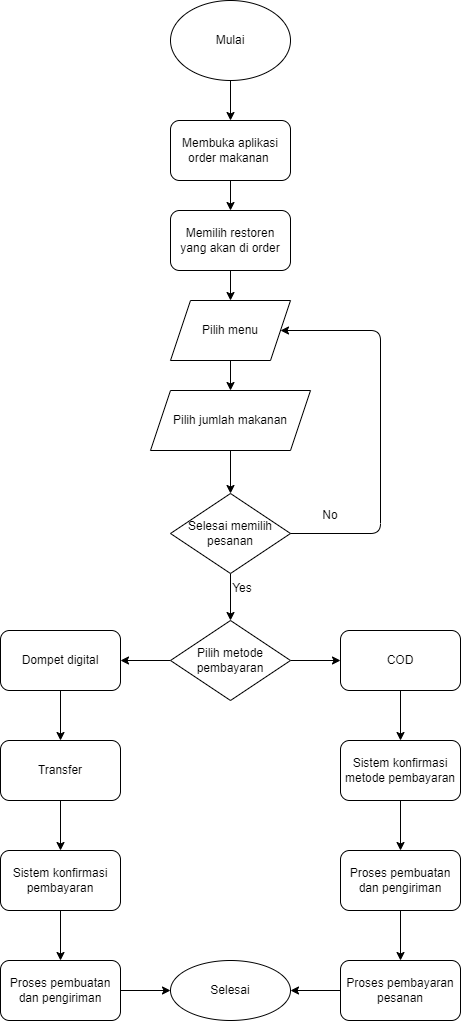

The diagram above was exported from draw.io. Its source (the exported page's mxGraphModel, read from the mxfile embedded in the PNG):
<mxGraphModel dx="583" dy="242" grid="1" gridSize="10" guides="1" tooltips="1" connect="1" arrows="1" fold="1" page="1" pageScale="1" pageWidth="850" pageHeight="1100" math="0" shadow="0">
  <root>
    <mxCell id="0" />
    <mxCell id="1" parent="0" />
    <mxCell id="5" value="" style="edgeStyle=none;html=1;" edge="1" parent="1" source="2" target="4">
      <mxGeometry relative="1" as="geometry" />
    </mxCell>
    <mxCell id="2" value="Mulai" style="ellipse;whiteSpace=wrap;html=1;" vertex="1" parent="1">
      <mxGeometry x="220" y="120" width="120" height="80" as="geometry" />
    </mxCell>
    <mxCell id="9" value="" style="edgeStyle=none;html=1;" edge="1" parent="1" source="4" target="6">
      <mxGeometry relative="1" as="geometry" />
    </mxCell>
    <mxCell id="4" value="Membuka aplikasi order makanan&amp;nbsp;" style="rounded=1;whiteSpace=wrap;html=1;" vertex="1" parent="1">
      <mxGeometry x="220" y="240" width="120" height="60" as="geometry" />
    </mxCell>
    <mxCell id="13" value="" style="edgeStyle=none;html=1;" edge="1" parent="1" source="6" target="10">
      <mxGeometry relative="1" as="geometry" />
    </mxCell>
    <mxCell id="6" value="Memilih restoren yang akan di order" style="rounded=1;whiteSpace=wrap;html=1;" vertex="1" parent="1">
      <mxGeometry x="220" y="330" width="120" height="60" as="geometry" />
    </mxCell>
    <mxCell id="15" value="" style="edgeStyle=none;html=1;" edge="1" parent="1" source="10" target="14">
      <mxGeometry relative="1" as="geometry" />
    </mxCell>
    <mxCell id="10" value="Pilih menu" style="shape=parallelogram;perimeter=parallelogramPerimeter;whiteSpace=wrap;html=1;fixedSize=1;" vertex="1" parent="1">
      <mxGeometry x="220" y="420" width="120" height="60" as="geometry" />
    </mxCell>
    <mxCell id="30" value="" style="edgeStyle=none;html=1;" edge="1" parent="1" source="14" target="18">
      <mxGeometry relative="1" as="geometry" />
    </mxCell>
    <mxCell id="14" value="Pilih jumlah makanan" style="shape=parallelogram;perimeter=parallelogramPerimeter;whiteSpace=wrap;html=1;fixedSize=1;" vertex="1" parent="1">
      <mxGeometry x="200" y="510" width="160" height="60" as="geometry" />
    </mxCell>
    <mxCell id="22" value="" style="edgeStyle=none;html=1;" edge="1" parent="1" source="18" target="21">
      <mxGeometry relative="1" as="geometry" />
    </mxCell>
    <mxCell id="18" value="Selesai memilih pesanan" style="rhombus;whiteSpace=wrap;html=1;" vertex="1" parent="1">
      <mxGeometry x="220" y="613" width="120" height="80" as="geometry" />
    </mxCell>
    <mxCell id="19" value="" style="endArrow=classic;html=1;exitX=1;exitY=0.5;exitDx=0;exitDy=0;entryX=1;entryY=0.5;entryDx=0;entryDy=0;" edge="1" parent="1" source="18" target="10">
      <mxGeometry width="50" height="50" relative="1" as="geometry">
        <mxPoint x="280" y="540" as="sourcePoint" />
        <mxPoint x="330" y="490" as="targetPoint" />
        <Array as="points">
          <mxPoint x="430" y="653" />
          <mxPoint x="430" y="450" />
        </Array>
      </mxGeometry>
    </mxCell>
    <mxCell id="20" value="No" style="text;html=1;strokeColor=none;fillColor=none;align=center;verticalAlign=middle;whiteSpace=wrap;rounded=0;" vertex="1" parent="1">
      <mxGeometry x="350" y="620" width="60" height="30" as="geometry" />
    </mxCell>
    <mxCell id="26" value="" style="edgeStyle=none;html=1;" edge="1" parent="1" source="21" target="24">
      <mxGeometry relative="1" as="geometry" />
    </mxCell>
    <mxCell id="34" value="" style="edgeStyle=none;html=1;" edge="1" parent="1" source="21" target="33">
      <mxGeometry relative="1" as="geometry" />
    </mxCell>
    <mxCell id="21" value="Pilih metode pembayaran" style="rhombus;whiteSpace=wrap;html=1;" vertex="1" parent="1">
      <mxGeometry x="220" y="740" width="120" height="80" as="geometry" />
    </mxCell>
    <mxCell id="23" value="Yes" style="text;html=1;strokeColor=none;fillColor=none;align=center;verticalAlign=middle;whiteSpace=wrap;rounded=0;" vertex="1" parent="1">
      <mxGeometry x="262" y="693" width="60" height="30" as="geometry" />
    </mxCell>
    <mxCell id="28" value="" style="edgeStyle=none;html=1;" edge="1" parent="1" source="24" target="27">
      <mxGeometry relative="1" as="geometry" />
    </mxCell>
    <mxCell id="24" value="Dompet digital" style="rounded=1;whiteSpace=wrap;html=1;" vertex="1" parent="1">
      <mxGeometry x="50" y="750" width="120" height="60" as="geometry" />
    </mxCell>
    <mxCell id="32" value="" style="edgeStyle=none;html=1;" edge="1" parent="1" source="27" target="31">
      <mxGeometry relative="1" as="geometry" />
    </mxCell>
    <mxCell id="27" value="Transfer" style="whiteSpace=wrap;html=1;rounded=1;" vertex="1" parent="1">
      <mxGeometry x="50" y="860" width="120" height="60" as="geometry" />
    </mxCell>
    <mxCell id="44" value="" style="edgeStyle=none;html=1;" edge="1" parent="1" source="31" target="43">
      <mxGeometry relative="1" as="geometry" />
    </mxCell>
    <mxCell id="31" value="Sistem konfirmasi pembayaran" style="whiteSpace=wrap;html=1;rounded=1;" vertex="1" parent="1">
      <mxGeometry x="50" y="970" width="120" height="60" as="geometry" />
    </mxCell>
    <mxCell id="36" value="" style="edgeStyle=none;html=1;" edge="1" parent="1" source="33" target="35">
      <mxGeometry relative="1" as="geometry" />
    </mxCell>
    <mxCell id="33" value="COD" style="rounded=1;whiteSpace=wrap;html=1;" vertex="1" parent="1">
      <mxGeometry x="390" y="750" width="120" height="60" as="geometry" />
    </mxCell>
    <mxCell id="40" value="" style="edgeStyle=none;html=1;" edge="1" parent="1" source="35" target="39">
      <mxGeometry relative="1" as="geometry" />
    </mxCell>
    <mxCell id="35" value="Sistem konfirmasi metode pembayaran" style="rounded=1;whiteSpace=wrap;html=1;" vertex="1" parent="1">
      <mxGeometry x="390" y="860" width="120" height="60" as="geometry" />
    </mxCell>
    <mxCell id="37" value="Selesai" style="ellipse;whiteSpace=wrap;html=1;rounded=1;" vertex="1" parent="1">
      <mxGeometry x="220" y="1080" width="120" height="60" as="geometry" />
    </mxCell>
    <mxCell id="42" value="" style="edgeStyle=none;html=1;" edge="1" parent="1" source="39" target="41">
      <mxGeometry relative="1" as="geometry" />
    </mxCell>
    <mxCell id="39" value="Proses pembuatan dan pengiriman" style="rounded=1;whiteSpace=wrap;html=1;" vertex="1" parent="1">
      <mxGeometry x="390" y="970" width="120" height="60" as="geometry" />
    </mxCell>
    <mxCell id="46" value="" style="edgeStyle=none;html=1;" edge="1" parent="1" source="41" target="37">
      <mxGeometry relative="1" as="geometry" />
    </mxCell>
    <mxCell id="41" value="Proses pembayaran pesanan" style="rounded=1;whiteSpace=wrap;html=1;" vertex="1" parent="1">
      <mxGeometry x="390" y="1080" width="120" height="60" as="geometry" />
    </mxCell>
    <mxCell id="45" value="" style="edgeStyle=none;html=1;" edge="1" parent="1" source="43" target="37">
      <mxGeometry relative="1" as="geometry" />
    </mxCell>
    <mxCell id="43" value="&lt;span&gt;Proses pembuatan dan pengiriman&lt;/span&gt;" style="whiteSpace=wrap;html=1;rounded=1;" vertex="1" parent="1">
      <mxGeometry x="50" y="1080" width="120" height="60" as="geometry" />
    </mxCell>
  </root>
</mxGraphModel>